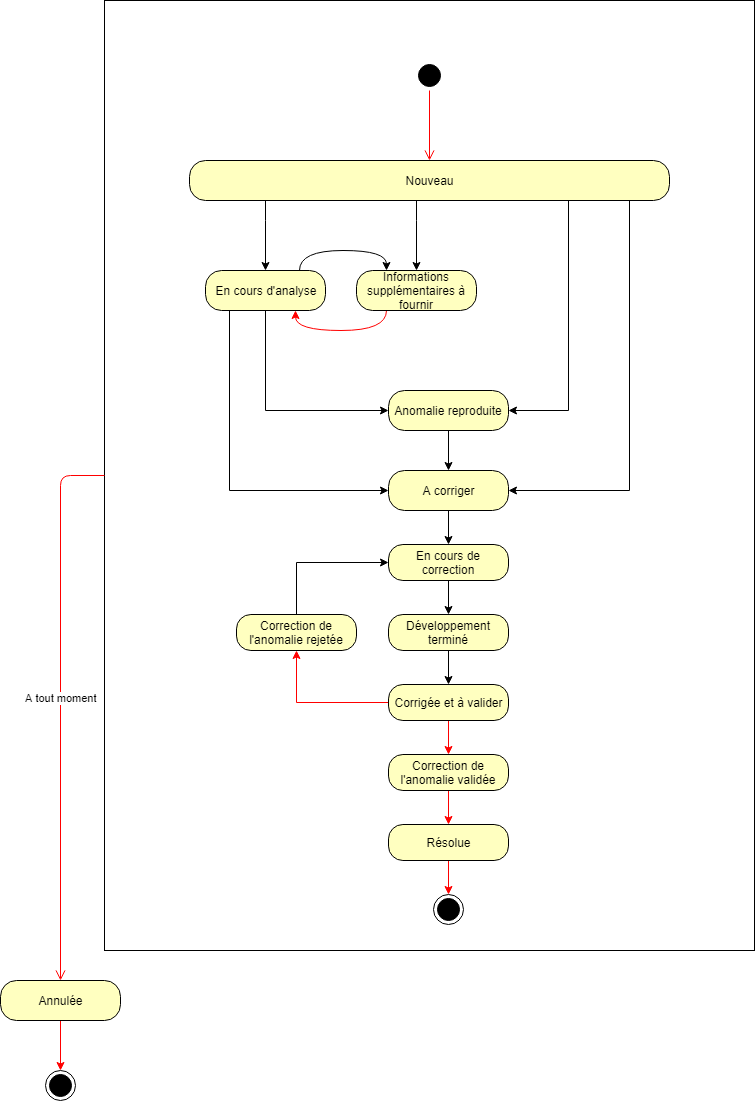

The diagram above was exported from draw.io. Its source (the exported page's mxGraphModel, read from the mxfile embedded in the PNG):
<mxGraphModel dx="1278" dy="533" grid="1" gridSize="10" guides="1" tooltips="1" connect="1" arrows="1" fold="1" page="1" pageScale="1" pageWidth="827" pageHeight="1169" math="0" shadow="0">
  <root>
    <mxCell id="0" />
    <mxCell id="1" parent="0" />
    <mxCell id="mzYP30XAZTVYo5y6SWL3-3" value="" style="rounded=0;whiteSpace=wrap;html=1;shadow=0;strokeColor=#000000;" parent="1" vertex="1">
      <mxGeometry x="110" y="20" width="650" height="950" as="geometry" />
    </mxCell>
    <mxCell id="SZIH4WHIcetjLA2JeP0Z-9" style="edgeStyle=orthogonalEdgeStyle;rounded=0;orthogonalLoop=1;jettySize=auto;html=1;entryX=0.5;entryY=0;entryDx=0;entryDy=0;" parent="1" source="SZIH4WHIcetjLA2JeP0Z-1" target="SZIH4WHIcetjLA2JeP0Z-10" edge="1">
      <mxGeometry relative="1" as="geometry">
        <mxPoint x="391" y="290" as="targetPoint" />
        <Array as="points">
          <mxPoint x="271" y="240" />
          <mxPoint x="271" y="240" />
        </Array>
      </mxGeometry>
    </mxCell>
    <mxCell id="SZIH4WHIcetjLA2JeP0Z-13" style="edgeStyle=orthogonalEdgeStyle;rounded=0;orthogonalLoop=1;jettySize=auto;html=1;entryX=0.5;entryY=0;entryDx=0;entryDy=0;" parent="1" source="SZIH4WHIcetjLA2JeP0Z-1" target="SZIH4WHIcetjLA2JeP0Z-11" edge="1">
      <mxGeometry relative="1" as="geometry">
        <Array as="points">
          <mxPoint x="422" y="240" />
          <mxPoint x="422" y="240" />
        </Array>
      </mxGeometry>
    </mxCell>
    <mxCell id="SZIH4WHIcetjLA2JeP0Z-14" style="edgeStyle=orthogonalEdgeStyle;rounded=0;orthogonalLoop=1;jettySize=auto;html=1;" parent="1" source="SZIH4WHIcetjLA2JeP0Z-1" target="SZIH4WHIcetjLA2JeP0Z-12" edge="1">
      <mxGeometry relative="1" as="geometry">
        <Array as="points">
          <mxPoint x="574" y="430" />
        </Array>
      </mxGeometry>
    </mxCell>
    <mxCell id="SZIH4WHIcetjLA2JeP0Z-16" style="edgeStyle=orthogonalEdgeStyle;rounded=0;orthogonalLoop=1;jettySize=auto;html=1;entryX=1;entryY=0.5;entryDx=0;entryDy=0;" parent="1" source="SZIH4WHIcetjLA2JeP0Z-1" target="SZIH4WHIcetjLA2JeP0Z-15" edge="1">
      <mxGeometry relative="1" as="geometry">
        <Array as="points">
          <mxPoint x="635" y="510" />
        </Array>
      </mxGeometry>
    </mxCell>
    <mxCell id="SZIH4WHIcetjLA2JeP0Z-1" value="Nouveau" style="rounded=1;whiteSpace=wrap;html=1;arcSize=40;fontColor=#000000;fillColor=#ffffc0;strokeColor=#000000;" parent="1" vertex="1">
      <mxGeometry x="195" y="180" width="480" height="40" as="geometry" />
    </mxCell>
    <mxCell id="SZIH4WHIcetjLA2JeP0Z-2" value="A tout moment" style="edgeStyle=orthogonalEdgeStyle;html=1;verticalAlign=bottom;endArrow=open;endSize=8;strokeColor=#ff0000;entryX=0.5;entryY=0;entryDx=0;entryDy=0;exitX=0;exitY=0.5;exitDx=0;exitDy=0;" parent="1" source="mzYP30XAZTVYo5y6SWL3-3" target="SZIH4WHIcetjLA2JeP0Z-6" edge="1">
      <mxGeometry relative="1" as="geometry">
        <mxPoint x="336" y="340" as="targetPoint" />
        <Array as="points" />
      </mxGeometry>
    </mxCell>
    <mxCell id="SZIH4WHIcetjLA2JeP0Z-4" value="" style="edgeStyle=orthogonalEdgeStyle;html=1;verticalAlign=bottom;endArrow=open;endSize=8;strokeColor=#ff0000;exitX=0.5;exitY=1;exitDx=0;exitDy=0;" parent="1" source="SZIH4WHIcetjLA2JeP0Z-3" target="SZIH4WHIcetjLA2JeP0Z-1" edge="1">
      <mxGeometry relative="1" as="geometry">
        <mxPoint x="391" y="200" as="targetPoint" />
      </mxGeometry>
    </mxCell>
    <mxCell id="mzYP30XAZTVYo5y6SWL3-4" style="edgeStyle=orthogonalEdgeStyle;rounded=0;orthogonalLoop=1;jettySize=auto;html=1;strokeColor=#FF0000;" parent="1" source="SZIH4WHIcetjLA2JeP0Z-6" target="mzYP30XAZTVYo5y6SWL3-5" edge="1">
      <mxGeometry relative="1" as="geometry">
        <mxPoint x="66" y="1100" as="targetPoint" />
      </mxGeometry>
    </mxCell>
    <mxCell id="SZIH4WHIcetjLA2JeP0Z-6" value="Annulée" style="rounded=1;whiteSpace=wrap;html=1;arcSize=40;fontColor=#000000;fillColor=#ffffc0;strokeColor=#000000;" parent="1" vertex="1">
      <mxGeometry x="6" y="1000" width="120" height="40" as="geometry" />
    </mxCell>
    <mxCell id="SZIH4WHIcetjLA2JeP0Z-20" style="edgeStyle=orthogonalEdgeStyle;curved=1;rounded=0;orthogonalLoop=1;jettySize=auto;html=1;entryX=0.25;entryY=0;entryDx=0;entryDy=0;" parent="1" source="SZIH4WHIcetjLA2JeP0Z-10" target="SZIH4WHIcetjLA2JeP0Z-11" edge="1">
      <mxGeometry relative="1" as="geometry">
        <Array as="points">
          <mxPoint x="305" y="270" />
          <mxPoint x="392" y="270" />
        </Array>
      </mxGeometry>
    </mxCell>
    <mxCell id="mzYP30XAZTVYo5y6SWL3-6" style="edgeStyle=orthogonalEdgeStyle;rounded=0;orthogonalLoop=1;jettySize=auto;html=1;strokeColor=#000000;" parent="1" source="SZIH4WHIcetjLA2JeP0Z-10" target="SZIH4WHIcetjLA2JeP0Z-12" edge="1">
      <mxGeometry relative="1" as="geometry">
        <Array as="points">
          <mxPoint x="271" y="430" />
        </Array>
      </mxGeometry>
    </mxCell>
    <mxCell id="mzYP30XAZTVYo5y6SWL3-7" style="edgeStyle=orthogonalEdgeStyle;rounded=0;orthogonalLoop=1;jettySize=auto;html=1;strokeColor=#000000;entryX=0;entryY=0.5;entryDx=0;entryDy=0;" parent="1" source="SZIH4WHIcetjLA2JeP0Z-10" target="SZIH4WHIcetjLA2JeP0Z-15" edge="1">
      <mxGeometry relative="1" as="geometry">
        <Array as="points">
          <mxPoint x="235" y="510" />
        </Array>
      </mxGeometry>
    </mxCell>
    <mxCell id="SZIH4WHIcetjLA2JeP0Z-10" value="En cours d'analyse" style="rounded=1;whiteSpace=wrap;html=1;arcSize=40;fontColor=#000000;fillColor=#ffffc0;strokeColor=#000000;" parent="1" vertex="1">
      <mxGeometry x="211" y="290" width="120" height="40" as="geometry" />
    </mxCell>
    <mxCell id="SZIH4WHIcetjLA2JeP0Z-21" style="edgeStyle=orthogonalEdgeStyle;curved=1;rounded=0;orthogonalLoop=1;jettySize=auto;html=1;entryX=0.75;entryY=1;entryDx=0;entryDy=0;exitX=0.25;exitY=1;exitDx=0;exitDy=0;strokeColor=#FF0000;" parent="1" source="SZIH4WHIcetjLA2JeP0Z-11" target="SZIH4WHIcetjLA2JeP0Z-10" edge="1">
      <mxGeometry relative="1" as="geometry" />
    </mxCell>
    <mxCell id="SZIH4WHIcetjLA2JeP0Z-11" value="Informations supplémentaires à fournir" style="rounded=1;whiteSpace=wrap;html=1;arcSize=40;fontColor=#000000;fillColor=#ffffc0;strokeColor=#000000;" parent="1" vertex="1">
      <mxGeometry x="362" y="290" width="120" height="40" as="geometry" />
    </mxCell>
    <mxCell id="mzYP30XAZTVYo5y6SWL3-10" value="" style="edgeStyle=orthogonalEdgeStyle;rounded=0;orthogonalLoop=1;jettySize=auto;html=1;strokeColor=#000000;" parent="1" source="SZIH4WHIcetjLA2JeP0Z-12" target="SZIH4WHIcetjLA2JeP0Z-15" edge="1">
      <mxGeometry relative="1" as="geometry" />
    </mxCell>
    <mxCell id="SZIH4WHIcetjLA2JeP0Z-12" value="Anomalie reproduite" style="rounded=1;whiteSpace=wrap;html=1;arcSize=40;fontColor=#000000;fillColor=#ffffc0;strokeColor=#000000;" parent="1" vertex="1">
      <mxGeometry x="394" y="410" width="120" height="40" as="geometry" />
    </mxCell>
    <mxCell id="mzYP30XAZTVYo5y6SWL3-12" style="edgeStyle=orthogonalEdgeStyle;rounded=0;orthogonalLoop=1;jettySize=auto;html=1;strokeColor=#000000;" parent="1" source="SZIH4WHIcetjLA2JeP0Z-15" target="mzYP30XAZTVYo5y6SWL3-11" edge="1">
      <mxGeometry relative="1" as="geometry" />
    </mxCell>
    <mxCell id="SZIH4WHIcetjLA2JeP0Z-15" value="A corriger" style="rounded=1;whiteSpace=wrap;html=1;arcSize=40;fontColor=#000000;fillColor=#ffffc0;strokeColor=#000000;" parent="1" vertex="1">
      <mxGeometry x="394" y="490" width="120" height="40" as="geometry" />
    </mxCell>
    <mxCell id="SZIH4WHIcetjLA2JeP0Z-3" value="" style="ellipse;html=1;shape=startState;fillColor=#000000;strokeColor=#000000;shadow=0;" parent="1" vertex="1">
      <mxGeometry x="420" y="80" width="30" height="30" as="geometry" />
    </mxCell>
    <mxCell id="mzYP30XAZTVYo5y6SWL3-5" value="" style="ellipse;html=1;shape=endState;fillColor=#000000;strokeColor=#000000;shadow=0;" parent="1" vertex="1">
      <mxGeometry x="51" y="1090" width="30" height="30" as="geometry" />
    </mxCell>
    <mxCell id="mzYP30XAZTVYo5y6SWL3-14" style="edgeStyle=orthogonalEdgeStyle;rounded=0;orthogonalLoop=1;jettySize=auto;html=1;strokeColor=#000000;" parent="1" source="mzYP30XAZTVYo5y6SWL3-11" target="mzYP30XAZTVYo5y6SWL3-13" edge="1">
      <mxGeometry relative="1" as="geometry" />
    </mxCell>
    <mxCell id="mzYP30XAZTVYo5y6SWL3-11" value="En cours de correction" style="rounded=1;whiteSpace=wrap;html=1;arcSize=40;fontColor=#000000;fillColor=#ffffc0;strokeColor=#000000;" parent="1" vertex="1">
      <mxGeometry x="394" y="564" width="120" height="36" as="geometry" />
    </mxCell>
    <mxCell id="mzYP30XAZTVYo5y6SWL3-16" style="edgeStyle=orthogonalEdgeStyle;rounded=0;orthogonalLoop=1;jettySize=auto;html=1;entryX=0.5;entryY=0;entryDx=0;entryDy=0;strokeColor=#000000;" parent="1" source="mzYP30XAZTVYo5y6SWL3-13" target="mzYP30XAZTVYo5y6SWL3-15" edge="1">
      <mxGeometry relative="1" as="geometry" />
    </mxCell>
    <mxCell id="mzYP30XAZTVYo5y6SWL3-13" value="Développement terminé" style="rounded=1;whiteSpace=wrap;html=1;arcSize=40;fontColor=#000000;fillColor=#ffffc0;strokeColor=#000000;" parent="1" vertex="1">
      <mxGeometry x="394" y="634" width="120" height="36" as="geometry" />
    </mxCell>
    <mxCell id="mzYP30XAZTVYo5y6SWL3-20" style="edgeStyle=orthogonalEdgeStyle;rounded=0;orthogonalLoop=1;jettySize=auto;html=1;entryX=0.5;entryY=0;entryDx=0;entryDy=0;strokeColor=#FF0000;" parent="1" source="mzYP30XAZTVYo5y6SWL3-15" target="mzYP30XAZTVYo5y6SWL3-17" edge="1">
      <mxGeometry relative="1" as="geometry">
        <Array as="points">
          <mxPoint x="454" y="770" />
          <mxPoint x="454" y="770" />
        </Array>
      </mxGeometry>
    </mxCell>
    <mxCell id="mzYP30XAZTVYo5y6SWL3-25" style="edgeStyle=orthogonalEdgeStyle;rounded=0;orthogonalLoop=1;jettySize=auto;html=1;entryX=0.5;entryY=1;entryDx=0;entryDy=0;strokeColor=#FF0000;" parent="1" source="mzYP30XAZTVYo5y6SWL3-15" target="mzYP30XAZTVYo5y6SWL3-18" edge="1">
      <mxGeometry relative="1" as="geometry">
        <Array as="points">
          <mxPoint x="302" y="722" />
        </Array>
      </mxGeometry>
    </mxCell>
    <mxCell id="mzYP30XAZTVYo5y6SWL3-15" value="Corrigée et à valider" style="rounded=1;whiteSpace=wrap;html=1;arcSize=40;fontColor=#000000;fillColor=#ffffc0;strokeColor=#000000;" parent="1" vertex="1">
      <mxGeometry x="394" y="704" width="120" height="36" as="geometry" />
    </mxCell>
    <mxCell id="mzYP30XAZTVYo5y6SWL3-27" style="edgeStyle=orthogonalEdgeStyle;rounded=0;orthogonalLoop=1;jettySize=auto;html=1;entryX=0.5;entryY=0;entryDx=0;entryDy=0;strokeColor=#FF0000;" parent="1" source="mzYP30XAZTVYo5y6SWL3-17" target="mzYP30XAZTVYo5y6SWL3-26" edge="1">
      <mxGeometry relative="1" as="geometry" />
    </mxCell>
    <mxCell id="mzYP30XAZTVYo5y6SWL3-17" value="Correction de l'anomalie validée" style="rounded=1;whiteSpace=wrap;html=1;arcSize=40;fontColor=#000000;fillColor=#ffffc0;strokeColor=#000000;" parent="1" vertex="1">
      <mxGeometry x="394" y="774" width="120" height="36" as="geometry" />
    </mxCell>
    <mxCell id="mzYP30XAZTVYo5y6SWL3-24" style="edgeStyle=orthogonalEdgeStyle;rounded=0;orthogonalLoop=1;jettySize=auto;html=1;entryX=0;entryY=0.5;entryDx=0;entryDy=0;strokeColor=#000000;" parent="1" source="mzYP30XAZTVYo5y6SWL3-18" target="mzYP30XAZTVYo5y6SWL3-11" edge="1">
      <mxGeometry relative="1" as="geometry">
        <Array as="points">
          <mxPoint x="302" y="582" />
        </Array>
      </mxGeometry>
    </mxCell>
    <mxCell id="mzYP30XAZTVYo5y6SWL3-18" value="Correction de l'anomalie rejetée" style="rounded=1;whiteSpace=wrap;html=1;arcSize=40;fontColor=#000000;fillColor=#ffffc0;strokeColor=#000000;" parent="1" vertex="1">
      <mxGeometry x="242" y="634" width="120" height="36" as="geometry" />
    </mxCell>
    <mxCell id="mzYP30XAZTVYo5y6SWL3-29" style="edgeStyle=orthogonalEdgeStyle;rounded=0;orthogonalLoop=1;jettySize=auto;html=1;entryX=0.5;entryY=0;entryDx=0;entryDy=0;strokeColor=#FF0000;" parent="1" source="mzYP30XAZTVYo5y6SWL3-26" target="mzYP30XAZTVYo5y6SWL3-28" edge="1">
      <mxGeometry relative="1" as="geometry" />
    </mxCell>
    <mxCell id="mzYP30XAZTVYo5y6SWL3-26" value="Résolue" style="rounded=1;whiteSpace=wrap;html=1;arcSize=40;fontColor=#000000;fillColor=#ffffc0;strokeColor=#000000;" parent="1" vertex="1">
      <mxGeometry x="394" y="844" width="120" height="36" as="geometry" />
    </mxCell>
    <mxCell id="mzYP30XAZTVYo5y6SWL3-28" value="" style="ellipse;html=1;shape=endState;fillColor=#000000;strokeColor=#000000;shadow=0;" parent="1" vertex="1">
      <mxGeometry x="439" y="914" width="30" height="30" as="geometry" />
    </mxCell>
  </root>
</mxGraphModel>